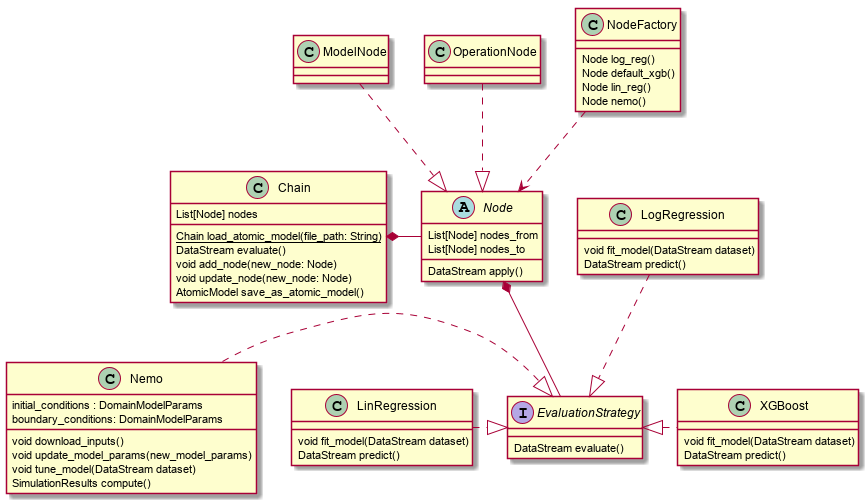

The diagram above was rendered by PlantUML. Its source (embedded in the PNG):
@startuml

class Chain {
    List[Node] nodes
    {static} Chain load_atomic_model(file_path: String)
    DataStream evaluate()
    void add_node(new_node: Node)
    void update_node(new_node: Node)
    AtomicModel save_as_atomic_model()
}

abstract class Node {
    List[Node] nodes_from
    List[Node] nodes_to
    DataStream apply()
}

class Nemo {
    initial_conditions : DomainModelParams
    boundary_conditions: DomainModelParams
    void download_inputs()
    void update_model_params(new_model_params)
    void tune_model(DataStream dataset)
    SimulationResults compute()
}

class ModelNode {

}

class OperationNode {

}

class XGBoost {
    void fit_model(DataStream dataset)
    DataStream predict()
}

class LogRegression {
    void fit_model(DataStream dataset)
    DataStream predict()
}


class LinRegression {
    void fit_model(DataStream dataset)
    DataStream predict()
}

class NodeFactory {
    Node log_reg()
    Node default_xgb()
    Node lin_reg()
    Node nemo()
}



interface EvaluationStrategy {
    DataStream evaluate()
}

Chain *-right- Node
ModelNode ..|> Node
OperationNode ..|> Node

Node *-- EvaluationStrategy
Nemo ..-right-|> EvaluationStrategy
XGBoost ..-left-|> EvaluationStrategy
LogRegression ..|> EvaluationStrategy
LinRegression ..-right-|> EvaluationStrategy

NodeFactory ..> Node


@enduml